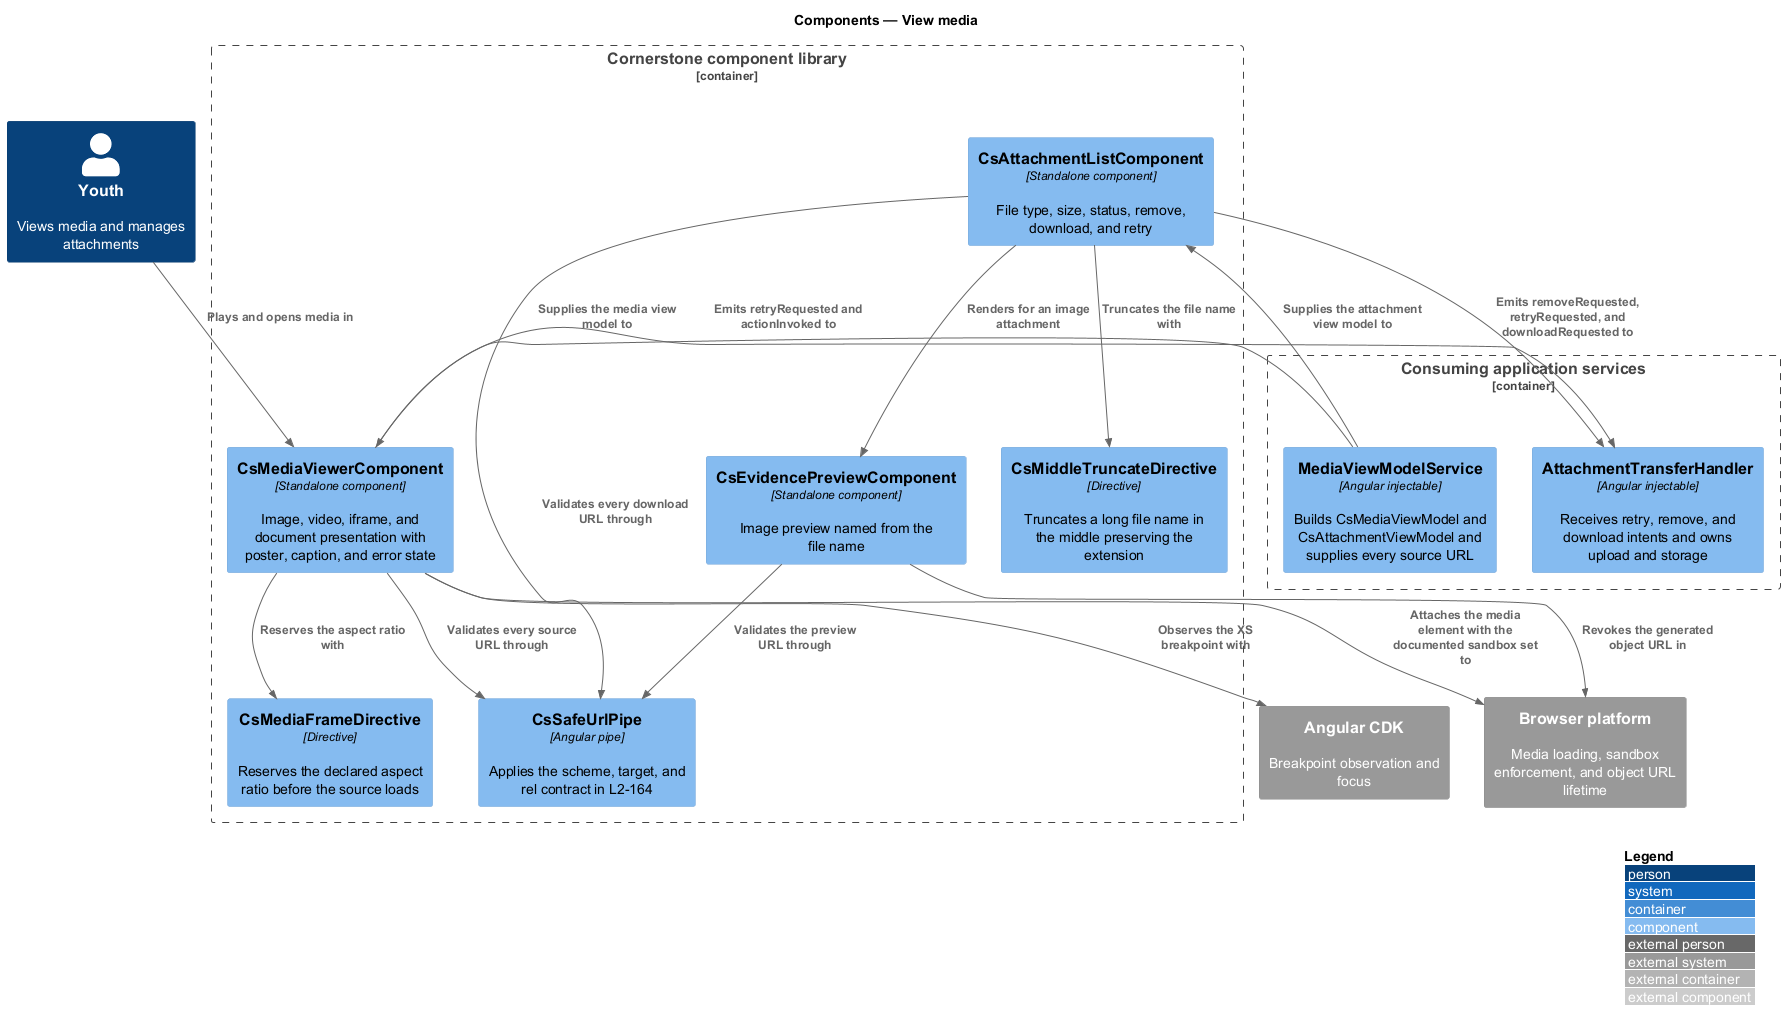

The diagram above was rendered by PlantUML. Its source (embedded in the PNG):
@startuml
!include <C4/C4_Component>
LAYOUT_WITH_LEGEND()
title Components — View media

Person(youth, "Youth", "Views media and manages attachments")

Container_Boundary(appsvc, "Consuming application services") {
  Component(mediavm, "MediaViewModelService", "Angular injectable", "Builds CsMediaViewModel and CsAttachmentViewModel and supplies every source URL")
  Component(transfer, "AttachmentTransferHandler", "Angular injectable", "Receives retry, remove, and download intents and owns upload and storage")
}

Container_Boundary(lib, "Cornerstone component library") {
  Component(viewer, "CsMediaViewerComponent", "Standalone component", "Image, video, iframe, and document presentation with poster, caption, and error state")
  Component(frame, "CsMediaFrameDirective", "Directive", "Reserves the declared aspect ratio before the source loads")
  Component(safeurl, "CsSafeUrlPipe", "Angular pipe", "Applies the scheme, target, and rel contract in L2-164")
  Component(attach, "CsAttachmentListComponent", "Standalone component", "File type, size, status, remove, download, and retry")
  Component(preview, "CsEvidencePreviewComponent", "Standalone component", "Image preview named from the file name")
  Component(truncate, "CsMiddleTruncateDirective", "Directive", "Truncates a long file name in the middle preserving the extension")
}

System_Ext(cdk, "Angular CDK", "Breakpoint observation and focus")
System_Ext(browser, "Browser platform", "Media loading, sandbox enforcement, and object URL lifetime")

Rel(mediavm, viewer, "Supplies the media view model to")
Rel(mediavm, attach, "Supplies the attachment view model to")
Rel(viewer, transfer, "Emits retryRequested and actionInvoked to")
Rel(attach, transfer, "Emits removeRequested, retryRequested, and downloadRequested to")
Rel(attach, preview, "Renders for an image attachment")
Rel(attach, truncate, "Truncates the file name with")
Rel(viewer, frame, "Reserves the aspect ratio with")
Rel(viewer, safeurl, "Validates every source URL through")
Rel(attach, safeurl, "Validates every download URL through")
Rel(preview, safeurl, "Validates the preview URL through")
Rel(viewer, browser, "Attaches the media element with the documented sandbox set to")
Rel(preview, browser, "Revokes the generated object URL in")
Rel(viewer, cdk, "Observes the XS breakpoint with")
Rel(youth, viewer, "Plays and opens media in")
@enduml